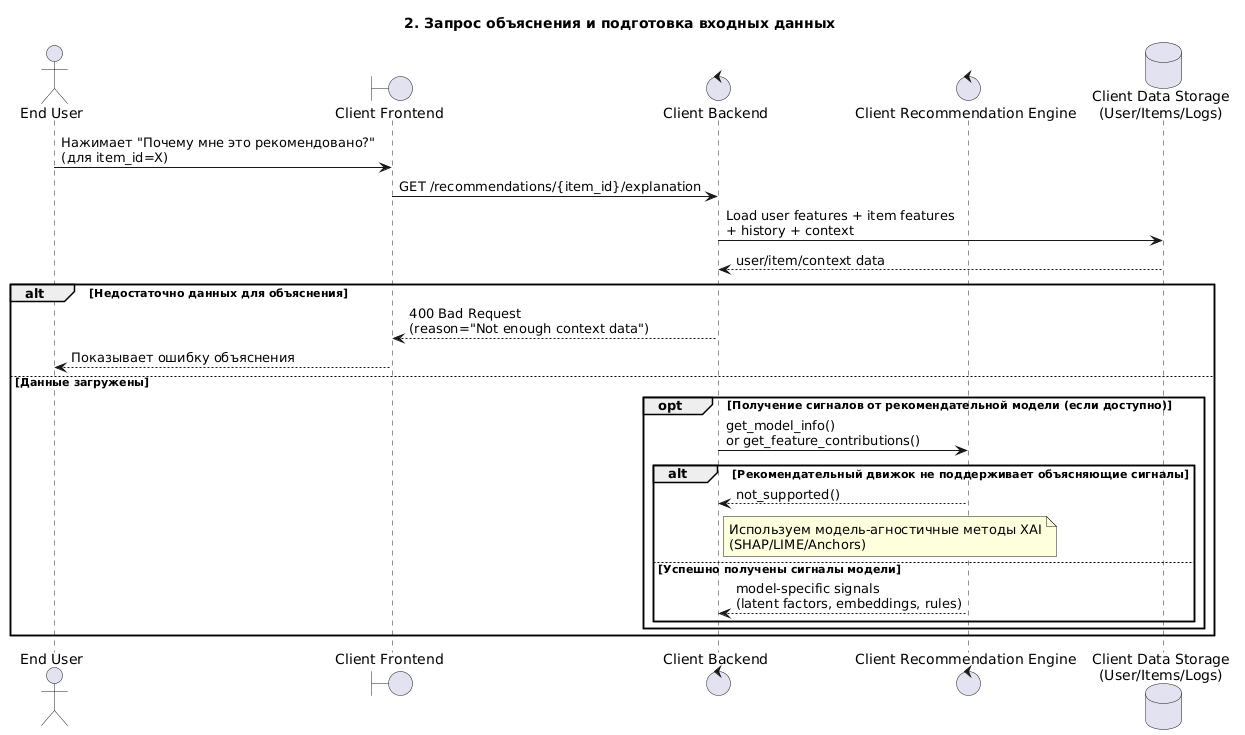

The diagram above was rendered by PlantUML. Its source (embedded in the PNG):
@startuml
title 2. Запрос объяснения и подготовка входных данных

actor "End User" as U
boundary "Client Frontend" as CF
control "Client Backend" as CB
control "Client Recommendation Engine" as CRE
database "Client Data Storage\n(User/Items/Logs)" as CDB

U -> CF : Нажимает "Почему мне это рекомендовано?"\n(для item_id=X)
CF -> CB : GET /recommendations/{item_id}/explanation

CB -> CDB : Load user features + item features\n+ history + context
CDB --> CB : user/item/context data

alt Недостаточно данных для объяснения
    CB --> CF : 400 Bad Request\n(reason="Not enough context data")
    CF --> U : Показывает ошибку объяснения
else Данные загружены
    opt Получение сигналов от рекомендательной модели (если доступно)
        CB -> CRE : get_model_info()\nor get_feature_contributions()

        alt Рекомендательный движок не поддерживает объясняющие сигналы
            CRE --> CB : not_supported()
            note right of CB
            Используем модель-агностичные методы XAI
            (SHAP/LIME/Anchors)
            end note
        else Успешно получены сигналы модели
            CRE --> CB : model-specific signals\n(latent factors, embeddings, rules)
        end
    end
end
@enduml